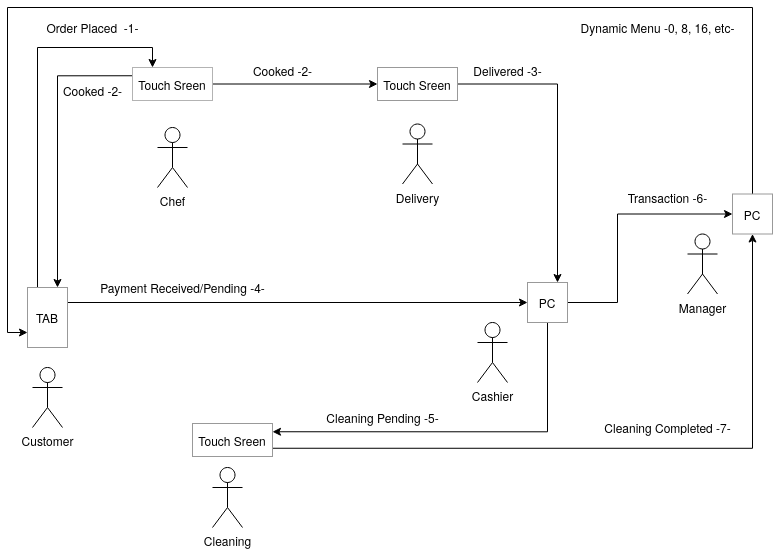

The diagram above was exported from draw.io. Its source (the exported page's mxGraphModel, read from the mxfile embedded in the PNG):
<mxGraphModel dx="1891" dy="1564" grid="1" gridSize="10" guides="1" tooltips="1" connect="1" arrows="1" fold="1" page="1" pageScale="1" pageWidth="850" pageHeight="1100" math="0" shadow="0">
  <root>
    <mxCell id="0" />
    <mxCell id="1" parent="0" />
    <mxCell id="DqmUdXpQ4X_Q436AyS8A-1" value="Customer" style="shape=umlActor;verticalLabelPosition=bottom;labelBackgroundColor=#ffffff;verticalAlign=top;html=1;outlineConnect=0;" parent="1" vertex="1">
      <mxGeometry x="25" y="210" width="30" height="60" as="geometry" />
    </mxCell>
    <mxCell id="DqmUdXpQ4X_Q436AyS8A-6" value="Chef" style="shape=umlActor;verticalLabelPosition=bottom;labelBackgroundColor=#ffffff;verticalAlign=top;html=1;outlineConnect=0;" parent="1" vertex="1">
      <mxGeometry x="150" y="-30" width="30" height="60" as="geometry" />
    </mxCell>
    <mxCell id="DqmUdXpQ4X_Q436AyS8A-10" value="Cashier" style="shape=umlActor;verticalLabelPosition=bottom;labelBackgroundColor=#ffffff;verticalAlign=top;html=1;outlineConnect=0;" parent="1" vertex="1">
      <mxGeometry x="470" y="165" width="30" height="60" as="geometry" />
    </mxCell>
    <mxCell id="DqmUdXpQ4X_Q436AyS8A-11" value="Delivery" style="shape=umlActor;verticalLabelPosition=bottom;labelBackgroundColor=#ffffff;verticalAlign=top;html=1;outlineConnect=0;" parent="1" vertex="1">
      <mxGeometry x="395" y="-33.5" width="30" height="60" as="geometry" />
    </mxCell>
    <mxCell id="DqmUdXpQ4X_Q436AyS8A-22" value="Cleaning" style="shape=umlActor;verticalLabelPosition=bottom;labelBackgroundColor=#ffffff;verticalAlign=top;html=1;outlineConnect=0;" parent="1" vertex="1">
      <mxGeometry x="205" y="310" width="30" height="60" as="geometry" />
    </mxCell>
    <mxCell id="DqmUdXpQ4X_Q436AyS8A-25" value="Manager" style="shape=umlActor;verticalLabelPosition=bottom;labelBackgroundColor=#ffffff;verticalAlign=top;html=1;outlineConnect=0;" parent="1" vertex="1">
      <mxGeometry x="680" y="76.5" width="30" height="60" as="geometry" />
    </mxCell>
    <mxCell id="DqmUdXpQ4X_Q436AyS8A-78" style="edgeStyle=orthogonalEdgeStyle;rounded=0;orthogonalLoop=1;jettySize=auto;html=1;exitX=1;exitY=0.5;exitDx=0;exitDy=0;entryX=0;entryY=0.5;entryDx=0;entryDy=0;" parent="1" source="DqmUdXpQ4X_Q436AyS8A-52" target="DqmUdXpQ4X_Q436AyS8A-53" edge="1">
      <mxGeometry relative="1" as="geometry" />
    </mxCell>
    <mxCell id="DqmUdXpQ4X_Q436AyS8A-85" style="edgeStyle=orthogonalEdgeStyle;rounded=0;orthogonalLoop=1;jettySize=auto;html=1;exitX=0;exitY=0.25;exitDx=0;exitDy=0;entryX=0.75;entryY=0;entryDx=0;entryDy=0;" parent="1" source="DqmUdXpQ4X_Q436AyS8A-52" target="DqmUdXpQ4X_Q436AyS8A-58" edge="1">
      <mxGeometry relative="1" as="geometry" />
    </mxCell>
    <mxCell id="DqmUdXpQ4X_Q436AyS8A-52" value="Touch Sreen" style="rounded=0;whiteSpace=wrap;html=1;strokeColor=#B3B3B3;" parent="1" vertex="1">
      <mxGeometry x="125" y="-90" width="80" height="33" as="geometry" />
    </mxCell>
    <mxCell id="DqmUdXpQ4X_Q436AyS8A-69" style="edgeStyle=orthogonalEdgeStyle;rounded=0;orthogonalLoop=1;jettySize=auto;html=1;exitX=1;exitY=0.5;exitDx=0;exitDy=0;entryX=0.75;entryY=0;entryDx=0;entryDy=0;" parent="1" source="DqmUdXpQ4X_Q436AyS8A-53" target="DqmUdXpQ4X_Q436AyS8A-56" edge="1">
      <mxGeometry relative="1" as="geometry" />
    </mxCell>
    <mxCell id="DqmUdXpQ4X_Q436AyS8A-53" value="Touch Sreen" style="rounded=0;whiteSpace=wrap;html=1;strokeColor=#999999;" parent="1" vertex="1">
      <mxGeometry x="370" y="-90" width="80" height="33" as="geometry" />
    </mxCell>
    <mxCell id="DqmUdXpQ4X_Q436AyS8A-102" style="edgeStyle=orthogonalEdgeStyle;rounded=0;orthogonalLoop=1;jettySize=auto;html=1;exitX=1;exitY=0.75;exitDx=0;exitDy=0;entryX=0.5;entryY=1;entryDx=0;entryDy=0;" parent="1" source="DqmUdXpQ4X_Q436AyS8A-55" target="DqmUdXpQ4X_Q436AyS8A-57" edge="1">
      <mxGeometry relative="1" as="geometry" />
    </mxCell>
    <mxCell id="DqmUdXpQ4X_Q436AyS8A-55" value="Touch Sreen" style="rounded=0;whiteSpace=wrap;html=1;strokeColor=#999999;" parent="1" vertex="1">
      <mxGeometry x="185" y="266" width="80" height="33" as="geometry" />
    </mxCell>
    <mxCell id="DqmUdXpQ4X_Q436AyS8A-74" style="edgeStyle=orthogonalEdgeStyle;rounded=0;orthogonalLoop=1;jettySize=auto;html=1;exitX=0.5;exitY=1;exitDx=0;exitDy=0;entryX=1;entryY=0.25;entryDx=0;entryDy=0;" parent="1" source="DqmUdXpQ4X_Q436AyS8A-56" target="DqmUdXpQ4X_Q436AyS8A-55" edge="1">
      <mxGeometry relative="1" as="geometry" />
    </mxCell>
    <mxCell id="DqmUdXpQ4X_Q436AyS8A-97" style="edgeStyle=orthogonalEdgeStyle;rounded=0;orthogonalLoop=1;jettySize=auto;html=1;exitX=1;exitY=0.5;exitDx=0;exitDy=0;entryX=0;entryY=0.5;entryDx=0;entryDy=0;" parent="1" source="DqmUdXpQ4X_Q436AyS8A-56" target="DqmUdXpQ4X_Q436AyS8A-57" edge="1">
      <mxGeometry relative="1" as="geometry">
        <Array as="points">
          <mxPoint x="610" y="145" />
          <mxPoint x="610" y="57" />
        </Array>
      </mxGeometry>
    </mxCell>
    <mxCell id="DqmUdXpQ4X_Q436AyS8A-56" value="PC" style="whiteSpace=wrap;html=1;aspect=fixed;strokeColor=#999999;" parent="1" vertex="1">
      <mxGeometry x="520" y="125" width="40" height="40" as="geometry" />
    </mxCell>
    <mxCell id="DqmUdXpQ4X_Q436AyS8A-64" style="edgeStyle=orthogonalEdgeStyle;rounded=0;orthogonalLoop=1;jettySize=auto;html=1;exitX=0.5;exitY=0;exitDx=0;exitDy=0;entryX=0;entryY=0.75;entryDx=0;entryDy=0;" parent="1" source="DqmUdXpQ4X_Q436AyS8A-57" target="DqmUdXpQ4X_Q436AyS8A-58" edge="1">
      <mxGeometry relative="1" as="geometry">
        <Array as="points">
          <mxPoint x="745" y="-150" />
          <mxPoint y="-150" />
          <mxPoint y="175" />
        </Array>
      </mxGeometry>
    </mxCell>
    <mxCell id="DqmUdXpQ4X_Q436AyS8A-57" value="PC" style="whiteSpace=wrap;html=1;aspect=fixed;strokeColor=#999999;" parent="1" vertex="1">
      <mxGeometry x="725" y="36.5" width="40" height="40" as="geometry" />
    </mxCell>
    <mxCell id="DqmUdXpQ4X_Q436AyS8A-67" style="edgeStyle=orthogonalEdgeStyle;rounded=0;orthogonalLoop=1;jettySize=auto;html=1;exitX=0.25;exitY=0;exitDx=0;exitDy=0;entryX=0.25;entryY=0;entryDx=0;entryDy=0;" parent="1" source="DqmUdXpQ4X_Q436AyS8A-58" target="DqmUdXpQ4X_Q436AyS8A-52" edge="1">
      <mxGeometry relative="1" as="geometry" />
    </mxCell>
    <mxCell id="DqmUdXpQ4X_Q436AyS8A-108" style="edgeStyle=orthogonalEdgeStyle;rounded=0;orthogonalLoop=1;jettySize=auto;html=1;exitX=1;exitY=0.25;exitDx=0;exitDy=0;entryX=0;entryY=0.5;entryDx=0;entryDy=0;" parent="1" source="DqmUdXpQ4X_Q436AyS8A-58" target="DqmUdXpQ4X_Q436AyS8A-56" edge="1">
      <mxGeometry relative="1" as="geometry" />
    </mxCell>
    <mxCell id="DqmUdXpQ4X_Q436AyS8A-58" value="TAB" style="rounded=0;whiteSpace=wrap;html=1;strokeColor=#999999;" parent="1" vertex="1">
      <mxGeometry x="20" y="130" width="40" height="60" as="geometry" />
    </mxCell>
    <mxCell id="DqmUdXpQ4X_Q436AyS8A-79" value="Dynamic Menu -0, 8, 16, etc-" style="text;html=1;align=center;verticalAlign=middle;resizable=0;points=[];autosize=1;" parent="1" vertex="1">
      <mxGeometry x="565" y="-140" width="170" height="20" as="geometry" />
    </mxCell>
    <mxCell id="DqmUdXpQ4X_Q436AyS8A-81" value="Cooked -2-" style="text;html=1;align=center;verticalAlign=middle;resizable=0;points=[];autosize=1;" parent="1" vertex="1">
      <mxGeometry x="50" y="-77" width="70" height="20" as="geometry" />
    </mxCell>
    <mxCell id="DqmUdXpQ4X_Q436AyS8A-82" value="Cooked -2-" style="text;html=1;align=center;verticalAlign=middle;resizable=0;points=[];autosize=1;" parent="1" vertex="1">
      <mxGeometry x="240" y="-97" width="70" height="20" as="geometry" />
    </mxCell>
    <mxCell id="DqmUdXpQ4X_Q436AyS8A-86" value="Order Placed&amp;nbsp; -1-" style="text;html=1;align=center;verticalAlign=middle;resizable=0;points=[];autosize=1;" parent="1" vertex="1">
      <mxGeometry x="30" y="-140" width="110" height="20" as="geometry" />
    </mxCell>
    <mxCell id="DqmUdXpQ4X_Q436AyS8A-87" value="Transaction -6-" style="text;html=1;align=center;verticalAlign=middle;resizable=0;points=[];autosize=1;" parent="1" vertex="1">
      <mxGeometry x="610" y="30" width="100" height="20" as="geometry" />
    </mxCell>
    <mxCell id="DqmUdXpQ4X_Q436AyS8A-88" value="Payment Received/Pending -4-" style="text;html=1;align=center;verticalAlign=middle;resizable=0;points=[];autosize=1;" parent="1" vertex="1">
      <mxGeometry x="85" y="120" width="180" height="20" as="geometry" />
    </mxCell>
    <mxCell id="DqmUdXpQ4X_Q436AyS8A-89" value="Cleaning Completed -7-" style="text;html=1;align=center;verticalAlign=middle;resizable=0;points=[];autosize=1;" parent="1" vertex="1">
      <mxGeometry x="590" y="260" width="140" height="20" as="geometry" />
    </mxCell>
    <mxCell id="DqmUdXpQ4X_Q436AyS8A-90" value="Delivered -3-" style="text;html=1;align=center;verticalAlign=middle;resizable=0;points=[];autosize=1;" parent="1" vertex="1">
      <mxGeometry x="460" y="-97" width="80" height="20" as="geometry" />
    </mxCell>
    <mxCell id="DqmUdXpQ4X_Q436AyS8A-103" value="Cleaning Pending -5-" style="text;html=1;align=center;verticalAlign=middle;resizable=0;points=[];autosize=1;" parent="1" vertex="1">
      <mxGeometry x="310" y="250" width="130" height="20" as="geometry" />
    </mxCell>
  </root>
</mxGraphModel>